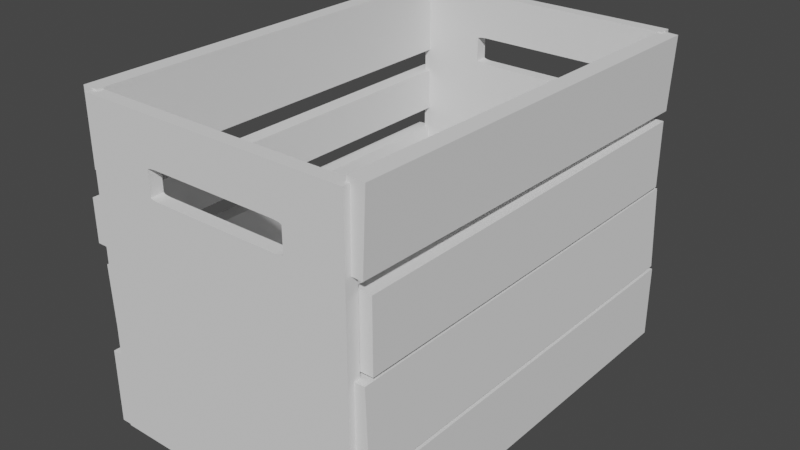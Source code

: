 # Source: blend.blend  (saved by Blender 2.92.15; exported with 4.5.12 LTS)
import bpy
from mathutils import Matrix  # noqa: F401  (used for matrix-valued properties, if any)

bpy.ops.wm.read_factory_settings(use_empty=True)
scene = bpy.context.scene
scene.name = 'Scene'

# ---- collections
col_collection = bpy.data.collections.new('Collection'); scene.collection.children.link(col_collection)

# ---- world
world_world = bpy.data.worlds.new('World'); scene.world = world_world
world_world.use_nodes = True; world_world.node_tree.nodes.clear()
_N = world_world.node_tree.nodes; _L = world_world.node_tree.links
n0 = _N.new('ShaderNodeOutputWorld'); n0.name = 'World Output'; n0.location = (300, 300)
n1 = _N.new('ShaderNodeBackground'); n1.name = 'Background'; n1.location = (10, 300)
n1.inputs[0].default_value = (0.05088, 0.05088, 0.05088, 1.0)
_L.new(n1.outputs[0], n0.inputs[0])
n0.is_active_output = True
world_world.color = (0.05088, 0.05088, 0.05088)
world_world.use_sun_shadow = False
world_world.sun_shadow_jitter_overblur = 0.0

# ---- meshes
me_x = bpy.data.meshes.new('Куб')
me_x.from_pydata([(-1.0, -1.0, -1.0), (-1.0, -1.0, 1.0), (-1.0, 1.0, -1.0), (-1.0, 1.0, 1.0), (1.0, -1.0, -1.0), (1.0, -1.0, 1.0), (1.0, 1.0, -1.0), (1.0, 1.0, 1.0)], [], [(0, 1, 3, 2), (2, 3, 7, 6), (6, 7, 5, 4), (4, 5, 1, 0), (2, 6, 4, 0), (7, 3, 1, 5)])
_uv = me_x.uv_layers.new(name='UVКарта')
_uv.uv.foreach_set('vector', [0.375, 0.0, 0.625, 0.0, 0.625, 0.25, 0.375, 0.25, 0.375, 0.25, 0.625, 0.25, 0.625, 0.5, 0.375, 0.5, 0.375, 0.5, 0.625, 0.5, 0.625, 0.75, 0.375, 0.75, 0.375, 0.75, 0.625, 0.75, 0.625, 1.0, 0.375, 1.0, 0.125, 0.5, 0.375, 0.5, 0.375, 0.75, 0.125, 0.75, 0.625, 0.5, 0.875, 0.5, 0.875, 0.75, 0.625, 0.75])
me_x.use_remesh_fix_poles = True
me_x.use_remesh_preserve_attributes = False
me_x.use_mirror_vertex_groups = False
me_x.update()
me_001 = bpy.data.meshes.new('Куб.001')
me_001.from_pydata([(-1.0, -1.0, -1.0), (-1.0, -1.0, 1.0), (-1.0, 1.0, -1.0), (-1.0, 1.0, 1.0), (1.0, -1.0, -1.0), (1.0, -1.0, 1.0), (1.0, 1.0, -1.0), (1.0, 1.0, 1.0)], [], [(0, 1, 3, 2), (2, 3, 7, 6), (6, 7, 5, 4), (4, 5, 1, 0), (2, 6, 4, 0), (7, 3, 1, 5)])
_uv = me_001.uv_layers.new(name='UVКарта')
_uv.uv.foreach_set('vector', [0.375, 0.0, 0.625, 0.0, 0.625, 0.25, 0.375, 0.25, 0.375, 0.25, 0.625, 0.25, 0.625, 0.5, 0.375, 0.5, 0.375, 0.5, 0.625, 0.5, 0.625, 0.75, 0.375, 0.75, 0.375, 0.75, 0.625, 0.75, 0.625, 1.0, 0.375, 1.0, 0.125, 0.5, 0.375, 0.5, 0.375, 0.75, 0.125, 0.75, 0.625, 0.5, 0.875, 0.5, 0.875, 0.75, 0.625, 0.75])
me_001.use_remesh_fix_poles = True
me_001.use_remesh_preserve_attributes = False
me_001.use_mirror_vertex_groups = False
me_001.update()
me_002 = bpy.data.meshes.new('Куб.002')
me_002.from_pydata([(-1.0, -1.0, -1.0), (-1.0, -1.0, 1.0), (-1.0, 1.0, -1.0), (-1.0, 1.0, 1.0), (1.0, -1.0, -1.0), (1.0, -1.0, 1.0), (1.0, 1.0, -1.0), (1.0, 1.0, 1.0)], [], [(0, 1, 3, 2), (2, 3, 7, 6), (6, 7, 5, 4), (4, 5, 1, 0), (2, 6, 4, 0), (7, 3, 1, 5)])
_uv = me_002.uv_layers.new(name='UVКарта')
_uv.uv.foreach_set('vector', [0.375, 0.0, 0.625, 0.0, 0.625, 0.25, 0.375, 0.25, 0.375, 0.25, 0.625, 0.25, 0.625, 0.5, 0.375, 0.5, 0.375, 0.5, 0.625, 0.5, 0.625, 0.75, 0.375, 0.75, 0.375, 0.75, 0.625, 0.75, 0.625, 1.0, 0.375, 1.0, 0.125, 0.5, 0.375, 0.5, 0.375, 0.75, 0.125, 0.75, 0.625, 0.5, 0.875, 0.5, 0.875, 0.75, 0.625, 0.75])
me_002.use_remesh_fix_poles = True
me_002.use_remesh_preserve_attributes = False
me_002.use_mirror_vertex_groups = False
me_002.update()
me_003 = bpy.data.meshes.new('Куб.003')
me_003.from_pydata([(-1.0, -1.0, -1.0), (-1.0, -1.0, 1.0), (-1.0, 1.0, -1.0), (-1.0, 1.0, 1.0), (1.0, -1.0, -1.0), (1.0, -1.0, 1.0), (1.0, 1.0, -1.0), (1.0, 1.0, 1.0)], [], [(0, 1, 3, 2), (2, 3, 7, 6), (6, 7, 5, 4), (4, 5, 1, 0), (2, 6, 4, 0), (7, 3, 1, 5)])
_uv = me_003.uv_layers.new(name='UVКарта')
_uv.uv.foreach_set('vector', [0.375, 0.0, 0.625, 0.0, 0.625, 0.25, 0.375, 0.25, 0.375, 0.25, 0.625, 0.25, 0.625, 0.5, 0.375, 0.5, 0.375, 0.5, 0.625, 0.5, 0.625, 0.75, 0.375, 0.75, 0.375, 0.75, 0.625, 0.75, 0.625, 1.0, 0.375, 1.0, 0.125, 0.5, 0.375, 0.5, 0.375, 0.75, 0.125, 0.75, 0.625, 0.5, 0.875, 0.5, 0.875, 0.75, 0.625, 0.75])
me_003.use_remesh_fix_poles = True
me_003.use_remesh_preserve_attributes = False
me_003.use_mirror_vertex_groups = False
me_003.update()
me_004 = bpy.data.meshes.new('Куб.004')
me_004.from_pydata([(-1.0, -1.0, -1.0), (-1.0, -1.0, 1.0), (-1.0, 1.0, -1.0), (-1.0, 1.0, 1.0), (1.0, -1.0, -1.0), (1.0, -1.0, 1.0), (1.0, 1.0, -1.0), (1.0, 1.0, 1.0)], [], [(0, 1, 3, 2), (2, 3, 7, 6), (6, 7, 5, 4), (4, 5, 1, 0), (2, 6, 4, 0), (7, 3, 1, 5)])
_uv = me_004.uv_layers.new(name='UVКарта')
_uv.uv.foreach_set('vector', [0.375, 0.0, 0.625, 0.0, 0.625, 0.25, 0.375, 0.25, 0.375, 0.25, 0.625, 0.25, 0.625, 0.5, 0.375, 0.5, 0.375, 0.5, 0.625, 0.5, 0.625, 0.75, 0.375, 0.75, 0.375, 0.75, 0.625, 0.75, 0.625, 1.0, 0.375, 1.0, 0.125, 0.5, 0.375, 0.5, 0.375, 0.75, 0.125, 0.75, 0.625, 0.5, 0.875, 0.5, 0.875, 0.75, 0.625, 0.75])
me_004.use_remesh_fix_poles = True
me_004.use_remesh_preserve_attributes = False
me_004.use_mirror_vertex_groups = False
me_004.update()
me_005 = bpy.data.meshes.new('Куб.005')
me_005.from_pydata([(-1.0, -1.0, -1.0), (-1.0, -1.0, 1.0), (-1.0, 1.0, -1.0), (-1.0, 1.0, 1.0), (1.0, -1.0, -1.0), (1.0, -1.0, 1.0), (1.0, 1.0, -1.0), (1.0, 1.0, 1.0)], [], [(0, 1, 3, 2), (2, 3, 7, 6), (6, 7, 5, 4), (4, 5, 1, 0), (2, 6, 4, 0), (7, 3, 1, 5)])
_uv = me_005.uv_layers.new(name='UVКарта')
_uv.uv.foreach_set('vector', [0.375, 0.0, 0.625, 0.0, 0.625, 0.25, 0.375, 0.25, 0.375, 0.25, 0.625, 0.25, 0.625, 0.5, 0.375, 0.5, 0.375, 0.5, 0.625, 0.5, 0.625, 0.75, 0.375, 0.75, 0.375, 0.75, 0.625, 0.75, 0.625, 1.0, 0.375, 1.0, 0.125, 0.5, 0.375, 0.5, 0.375, 0.75, 0.125, 0.75, 0.625, 0.5, 0.875, 0.5, 0.875, 0.75, 0.625, 0.75])
me_005.use_remesh_fix_poles = True
me_005.use_remesh_preserve_attributes = False
me_005.use_mirror_vertex_groups = False
me_005.update()
me_006 = bpy.data.meshes.new('Куб.006')
me_006.from_pydata([(-1.0, -1.0, -1.0), (-1.0, -1.0, 1.0), (-1.0, 1.0, -1.0), (-1.0, 1.0, 1.0), (1.0, -1.0, -1.0), (1.0, -1.0, 1.0), (1.0, 1.0, -1.0), (1.0, 1.0, 1.0)], [], [(0, 1, 3, 2), (2, 3, 7, 6), (6, 7, 5, 4), (4, 5, 1, 0), (2, 6, 4, 0), (7, 3, 1, 5)])
_uv = me_006.uv_layers.new(name='UVКарта')
_uv.uv.foreach_set('vector', [0.375, 0.0, 0.625, 0.0, 0.625, 0.25, 0.375, 0.25, 0.375, 0.25, 0.625, 0.25, 0.625, 0.5, 0.375, 0.5, 0.375, 0.5, 0.625, 0.5, 0.625, 0.75, 0.375, 0.75, 0.375, 0.75, 0.625, 0.75, 0.625, 1.0, 0.375, 1.0, 0.125, 0.5, 0.375, 0.5, 0.375, 0.75, 0.125, 0.75, 0.625, 0.5, 0.875, 0.5, 0.875, 0.75, 0.625, 0.75])
me_006.use_remesh_fix_poles = True
me_006.use_remesh_preserve_attributes = False
me_006.use_mirror_vertex_groups = False
me_006.update()
me_007 = bpy.data.meshes.new('Куб.007')
me_007.from_pydata([(-1.0, -1.0, -1.0), (-1.0, -1.0, 1.0), (-1.0, 1.0, -1.0), (-1.0, 1.0, 1.0), (1.0, -1.0, -1.0), (1.0, -1.0, 1.0), (1.0, 1.0, -1.0), (1.0, 1.0, 1.0)], [], [(0, 1, 3, 2), (2, 3, 7, 6), (6, 7, 5, 4), (4, 5, 1, 0), (2, 6, 4, 0), (7, 3, 1, 5)])
_uv = me_007.uv_layers.new(name='UVКарта')
_uv.uv.foreach_set('vector', [0.375, 0.0, 0.625, 0.0, 0.625, 0.25, 0.375, 0.25, 0.375, 0.25, 0.625, 0.25, 0.625, 0.5, 0.375, 0.5, 0.375, 0.5, 0.625, 0.5, 0.625, 0.75, 0.375, 0.75, 0.375, 0.75, 0.625, 0.75, 0.625, 1.0, 0.375, 1.0, 0.125, 0.5, 0.375, 0.5, 0.375, 0.75, 0.125, 0.75, 0.625, 0.5, 0.875, 0.5, 0.875, 0.75, 0.625, 0.75])
me_007.use_remesh_fix_poles = True
me_007.use_remesh_preserve_attributes = False
me_007.use_mirror_vertex_groups = False
me_007.update()
me_008 = bpy.data.meshes.new('Куб.008')
me_008.from_pydata([(-1.0, -1.0, -1.0), (-1.0, -1.0, 1.0), (-1.0, 1.0, -1.0), (-1.0, 1.0, 1.0), (1.0, -1.0, -1.0), (1.0, -1.0, 1.0), (1.0, 1.0, -1.0), (1.0, 1.0, 1.0)], [], [(0, 1, 3, 2), (2, 3, 7, 6), (6, 7, 5, 4), (4, 5, 1, 0), (2, 6, 4, 0), (7, 3, 1, 5)])
_uv = me_008.uv_layers.new(name='UVКарта')
_uv.uv.foreach_set('vector', [0.375, 0.0, 0.625, 0.0, 0.625, 0.25, 0.375, 0.25, 0.375, 0.25, 0.625, 0.25, 0.625, 0.5, 0.375, 0.5, 0.375, 0.5, 0.625, 0.5, 0.625, 0.75, 0.375, 0.75, 0.375, 0.75, 0.625, 0.75, 0.625, 1.0, 0.375, 1.0, 0.125, 0.5, 0.375, 0.5, 0.375, 0.75, 0.125, 0.75, 0.625, 0.5, 0.875, 0.5, 0.875, 0.75, 0.625, 0.75])
me_008.use_remesh_fix_poles = True
me_008.use_remesh_preserve_attributes = False
me_008.use_mirror_vertex_groups = False
me_008.update()
me_009 = bpy.data.meshes.new('Куб.009')
me_009.from_pydata([(-1.036, 0.006105, -34.28), (-1.036, 0.006105, -32.28), (-1.036, 2.006, -34.28), (-1.036, 2.006, -32.28), (0.9639, 0.006105, -34.28), (0.9639, 0.006105, -32.28), (0.9639, 2.006, -34.28), (0.9639, 2.006, -32.28), (0.5324, 1.568, -34.28), (0.5324, 1.568, -32.28), (0.4679, 1.727, -34.28), (0.4533, 1.556, -34.28), (-0.5321, 1.567, -34.28), (0.4533, 1.556, -32.28), (-0.5321, 1.567, -32.28), (0.4679, 1.727, -32.28), (0.4606, 1.556, -34.28), (0.4606, 1.556, -32.28), (0.5324, 1.714, -34.28), (0.5324, 1.714, -32.28), (-0.5324, 1.568, -34.28), (0.475, 1.726, -34.28), (-0.5324, 1.568, -32.28), (0.475, 1.726, -32.28), (0.4533, 1.727, -34.28), (0.4533, 1.727, -32.28), (0.4679, 1.556, -34.28), (0.4679, 1.556, -32.28), (-0.4533, 1.727, -34.28), (-0.4533, 1.727, -32.28), (0.4819, 1.726, -34.28), (0.4819, 1.726, -32.28), (-0.4606, 1.727, -34.28), (-0.4606, 1.727, -32.28), (0.475, 1.556, -34.28), (0.475, 1.556, -32.28), (-0.5324, 1.714, -34.28), (-0.5324, 1.714, -32.28), (-0.4533, 1.556, -34.28), (-0.4533, 1.556, -32.28), (0.4886, 1.725, -34.28), (0.4886, 1.725, -32.28), (-0.4679, 1.727, -34.28), (-0.4679, 1.727, -32.28), (0.4819, 1.557, -34.28), (-0.4606, 1.556, -34.28), (0.4819, 1.557, -32.28), (-0.4606, 1.556, -32.28), (0.495, 1.725, -34.28), (0.495, 1.725, -32.28), (-0.475, 1.726, -34.28), (-0.475, 1.726, -32.28), (-0.4679, 1.556, -34.28), (-0.4679, 1.556, -32.28), (0.4886, 1.557, -34.28), (0.4886, 1.557, -32.28), (0.501, 1.724, -34.28), (0.501, 1.724, -32.28), (-0.4819, 1.726, -34.28), (-0.4819, 1.726, -32.28), (-0.475, 1.556, -34.28), (-0.475, 1.556, -32.28), (0.495, 1.558, -34.28), (0.495, 1.558, -32.28), (0.5066, 1.724, -34.28), (-0.4819, 1.557, -34.28), (0.5066, 1.724, -32.28), (-0.4819, 1.557, -32.28), (-0.4886, 1.725, -34.28), (-0.4886, 1.725, -32.28), (0.501, 1.558, -34.28), (0.501, 1.558, -32.28), (-0.4886, 1.557, -34.28), (-0.4886, 1.557, -32.28), (0.5118, 1.723, -34.28), (0.5118, 1.723, -32.28), (-0.495, 1.725, -34.28), (-0.495, 1.725, -32.28), (0.5066, 1.559, -34.28), (0.5066, 1.559, -32.28), (-0.495, 1.558, -34.28), (-0.495, 1.558, -32.28), (0.5164, 1.722, -34.28), (0.5164, 1.722, -32.28), (-0.501, 1.724, -34.28), (-0.501, 1.724, -32.28), (0.5118, 1.56, -34.28), (0.5118, 1.56, -32.28), (-0.501, 1.558, -34.28), (-0.501, 1.558, -32.28), (0.5205, 1.721, -34.28), (0.5205, 1.721, -32.28), (-0.5066, 1.724, -34.28), (0.5164, 1.561, -34.28), (0.5164, 1.561, -32.28), (-0.5066, 1.724, -32.28), (-0.5066, 1.559, -34.28), (-0.5066, 1.559, -32.28), (0.5241, 1.72, -34.28), (0.5241, 1.72, -32.28), (-0.5118, 1.723, -34.28), (-0.5118, 1.723, -32.28), (0.5205, 1.562, -34.28), (0.5205, 1.562, -32.28), (-0.5118, 1.56, -34.28), (-0.5118, 1.56, -32.28), (-0.5164, 1.722, -34.28), (0.5271, 1.719, -34.28), (0.5271, 1.719, -32.28), (-0.5164, 1.722, -32.28), (0.5241, 1.563, -34.28), (0.5241, 1.563, -32.28), (-0.5164, 1.561, -34.28), (-0.5164, 1.561, -32.28), (0.5294, 1.718, -34.28), (-0.5205, 1.721, -34.28), (0.5294, 1.718, -32.28), (-0.5205, 1.721, -32.28), (0.5271, 1.564, -34.28), (0.5271, 1.564, -32.28), (-0.5205, 1.562, -34.28), (-0.5205, 1.562, -32.28), (0.531, 1.716, -34.28), (0.531, 1.716, -32.28), (-0.5241, 1.72, -34.28), (-0.5241, 1.72, -32.28), (0.5294, 1.565, -34.28), (0.5294, 1.565, -32.28), (-0.5241, 1.563, -34.28), (-0.5241, 1.563, -32.28), (0.5321, 1.715, -34.28), (0.5321, 1.715, -32.28), (-0.5271, 1.719, -34.28), (-0.5271, 1.719, -32.28), (0.531, 1.566, -34.28), (0.531, 1.566, -32.28), (-0.5271, 1.564, -34.28), (-0.5271, 1.564, -32.28), (-0.5294, 1.718, -34.28), (0.5321, 1.567, -34.28), (-0.5294, 1.718, -32.28), (0.5321, 1.567, -32.28), (-0.5294, 1.565, -34.28), (-0.5294, 1.565, -32.28), (-0.531, 1.716, -34.28), (-0.531, 1.716, -32.28), (-0.531, 1.566, -34.28), (-0.531, 1.566, -32.28), (0.4606, 1.727, -34.28), (0.4606, 1.727, -32.28), (-0.5321, 1.715, -34.28), (-0.5321, 1.715, -32.28)], [], [(0, 1, 3, 2), (2, 3, 7, 6), (6, 7, 5, 4), (4, 5, 1, 0), (8, 9, 19, 18), (29, 28, 24, 25), (36, 37, 22, 20), (38, 45, 47, 39), (45, 52, 53, 47), (52, 60, 61, 53), (60, 65, 67, 61), (65, 72, 73, 67), (72, 80, 81, 73), (80, 88, 89, 81), (88, 96, 97, 89), (96, 104, 105, 97), (104, 112, 113, 105), (112, 120, 121, 113), (120, 128, 129, 121), (128, 136, 137, 129), (136, 142, 143, 137), (142, 146, 147, 143), (12, 14, 147, 146), (14, 12, 20, 22), (28, 29, 33, 32), (32, 33, 43, 42), (42, 43, 51, 50), (50, 51, 59, 58), (58, 59, 69, 68), (68, 69, 77, 76), (76, 77, 85, 84), (84, 85, 95, 92), (92, 95, 101, 100), (100, 101, 109, 106), (106, 109, 117, 115), (115, 117, 125, 124), (124, 125, 133, 132), (132, 133, 140, 138), (138, 140, 145, 144), (144, 145, 151, 150), (37, 36, 150, 151), (11, 13, 17, 16), (17, 27, 26, 16), (27, 35, 34, 26), (35, 46, 44, 34), (46, 55, 54, 44), (55, 63, 62, 54), (63, 71, 70, 62), (71, 79, 78, 70), (79, 87, 86, 78), (87, 94, 93, 86), (94, 103, 102, 93), (111, 110, 102, 103), (119, 118, 110, 111), (119, 127, 126, 118), (127, 135, 134, 126), (135, 141, 139, 134), (141, 9, 8, 139), (25, 24, 148, 149), (10, 15, 149, 148), (15, 10, 21, 23), (23, 21, 30, 31), (31, 30, 40, 41), (41, 40, 48, 49), (49, 48, 56, 57), (57, 56, 64, 66), (66, 64, 74, 75), (75, 74, 82, 83), (83, 82, 90, 91), (91, 90, 98, 99), (99, 98, 107, 108), (108, 107, 114, 116), (116, 114, 122, 123), (122, 130, 131, 123), (130, 18, 19, 131), (13, 11, 38, 39), (150, 2, 6, 130, 122, 114, 107, 98, 90, 82, 74, 64, 56, 48, 40, 30, 21, 10, 148, 24, 28, 32, 42, 50, 58, 68, 76, 84, 92, 100, 106, 115, 124, 132, 138, 144), (130, 6, 4, 0, 2, 150, 36, 20, 12, 146, 142, 136, 128, 120, 112, 104, 96, 88, 80, 72, 65, 60, 52, 45, 38, 11, 16, 26, 34, 44, 54, 62, 70, 78, 86, 93, 102, 110, 118, 126, 134, 139, 8, 18), (151, 3, 1, 5, 7, 131, 19, 9, 141, 135, 127, 119, 111, 103, 94, 87, 79, 71, 63, 55, 46, 35, 27, 17, 13, 39, 47, 53, 61, 67, 73, 81, 89, 97, 105, 113, 121, 129, 137, 143, 147, 14, 22, 37), (131, 7, 3, 151, 145, 140, 133, 125, 117, 109, 101, 95, 85, 77, 69, 59, 51, 43, 33, 29, 25, 149, 15, 23, 31, 41, 49, 57, 66, 75, 83, 91, 99, 108, 116, 123)])
_uv = me_009.uv_layers.new(name='UVКарта')
_uv.uv.foreach_set('vector', [0.375, 0.0, 0.625, 0.0, 0.625, 0.25, 0.375, 0.25, 0.375, 0.25, 0.625, 0.25, 0.625, 0.5, 0.375, 0.5, 0.375, 0.5, 0.625, 0.5, 0.625, 0.75, 0.375, 0.75, 0.375, 0.75, 0.625, 0.75, 0.625, 1.0, 0.375, 1.0, 0.3936, 0.6152, 0.3936, 0.6373, 0.6064, 0.6373, 0.6064, 0.6152, 0.8564, 0.6373, 0.8564, 0.6152, 0.6436, 0.6152, 0.6436, 0.6373, 0.6064, 0.1348, 0.6064, 0.1127, 0.3936, 0.1127, 0.3936, 0.1348, 0.1436, 0.6152, 0.1418, 0.6152, 0.1418, 0.6373, 0.1436, 0.6373, 0.1418, 0.6152, 0.1402, 0.6152, 0.1402, 0.6373, 0.1418, 0.6373, 0.1402, 0.6152, 0.1385, 0.6152, 0.1385, 0.6373, 0.1402, 0.6373, 0.1385, 0.6152, 0.1369, 0.6152, 0.1369, 0.6373, 0.1385, 0.6373, 0.1369, 0.6152, 0.1353, 0.6152, 0.1353, 0.6373, 0.1369, 0.6373, 0.1353, 0.6152, 0.1338, 0.6152, 0.1338, 0.6373, 0.1353, 0.6373, 0.1338, 0.6152, 0.1324, 0.6152, 0.1324, 0.6373, 0.1338, 0.6373, 0.1324, 0.6152, 0.1311, 0.6152, 0.1311, 0.6373, 0.1324, 0.6373, 0.1311, 0.6152, 0.125, 0.6152, 0.125, 0.6373, 0.1311, 0.6373, 0.3811, 0.1348, 0.3824, 0.1348, 0.3824, 0.1127, 0.3811, 0.1127, 0.3824, 0.1348, 0.3838, 0.1348, 0.3838, 0.1127, 0.3824, 0.1127, 0.3838, 0.1348, 0.3853, 0.1348, 0.3853, 0.1127, 0.3838, 0.1127, 0.3853, 0.1348, 0.3869, 0.1348, 0.3869, 0.1127, 0.3853, 0.1127, 0.3869, 0.1348, 0.3885, 0.1348, 0.3885, 0.1127, 0.3869, 0.1127, 0.3885, 0.1348, 0.3902, 0.1348, 0.3902, 0.1127, 0.3885, 0.1127, 0.3918, 0.1348, 0.3918, 0.1127, 0.3902, 0.1127, 0.3902, 0.1348, 0.3918, 0.1127, 0.3918, 0.1348, 0.3936, 0.1348, 0.3936, 0.1127, 0.8564, 0.6152, 0.8564, 0.6373, 0.8582, 0.6373, 0.8582, 0.6152, 0.8582, 0.6152, 0.8582, 0.6373, 0.8598, 0.6373, 0.8598, 0.6152, 0.8598, 0.6152, 0.8598, 0.6373, 0.8615, 0.6373, 0.8615, 0.6152, 0.8615, 0.6152, 0.8615, 0.6373, 0.8631, 0.6373, 0.8631, 0.6152, 0.8631, 0.6152, 0.8631, 0.6373, 0.8647, 0.6373, 0.8647, 0.6152, 0.8647, 0.6152, 0.8647, 0.6373, 0.8662, 0.6373, 0.8662, 0.6152, 0.8662, 0.6152, 0.8662, 0.6373, 0.8676, 0.6373, 0.8676, 0.6152, 0.8676, 0.6152, 0.8676, 0.6373, 0.8689, 0.6373, 0.8689, 0.6152, 0.625, 0.1348, 0.625, 0.1127, 0.6189, 0.1127, 0.6189, 0.1348, 0.6189, 0.1348, 0.6189, 0.1127, 0.6176, 0.1127, 0.6176, 0.1348, 0.6176, 0.1348, 0.6176, 0.1127, 0.6162, 0.1127, 0.6162, 0.1348, 0.6162, 0.1348, 0.6162, 0.1127, 0.6147, 0.1127, 0.6147, 0.1348, 0.6147, 0.1348, 0.6147, 0.1127, 0.6131, 0.1127, 0.6131, 0.1348, 0.6131, 0.1348, 0.6131, 0.1127, 0.6115, 0.1127, 0.6115, 0.1348, 0.6115, 0.1348, 0.6115, 0.1127, 0.6098, 0.1127, 0.6098, 0.1348, 0.6098, 0.1348, 0.6098, 0.1127, 0.6082, 0.1127, 0.6082, 0.1348, 0.6064, 0.1127, 0.6064, 0.1348, 0.6082, 0.1348, 0.6082, 0.1127, 0.3564, 0.6152, 0.3564, 0.6373, 0.3582, 0.6373, 0.3582, 0.6152, 0.3582, 0.6373, 0.3598, 0.6373, 0.3598, 0.6152, 0.3582, 0.6152, 0.3598, 0.6373, 0.3615, 0.6373, 0.3615, 0.6152, 0.3598, 0.6152, 0.3615, 0.6373, 0.3631, 0.6373, 0.3631, 0.6152, 0.3615, 0.6152, 0.3631, 0.6373, 0.3647, 0.6373, 0.3647, 0.6152, 0.3631, 0.6152, 0.3647, 0.6373, 0.3662, 0.6373, 0.3662, 0.6152, 0.3647, 0.6152, 0.3662, 0.6373, 0.3676, 0.6373, 0.3676, 0.6152, 0.3662, 0.6152, 0.3676, 0.6373, 0.3689, 0.6373, 0.3689, 0.6152, 0.3676, 0.6152, 0.3689, 0.6373, 0.3811, 0.6373, 0.3811, 0.6152, 0.3689, 0.6152, 0.3811, 0.6373, 0.3824, 0.6373, 0.3824, 0.6152, 0.3811, 0.6152, 0.3824, 0.6373, 0.3838, 0.6373, 0.3838, 0.6152, 0.3824, 0.6152, 0.3853, 0.6373, 0.3853, 0.6152, 0.3838, 0.6152, 0.3838, 0.6373, 0.3869, 0.6373, 0.3869, 0.6152, 0.3853, 0.6152, 0.3853, 0.6373, 0.3869, 0.6373, 0.3885, 0.6373, 0.3885, 0.6152, 0.3869, 0.6152, 0.3885, 0.6373, 0.3902, 0.6373, 0.3902, 0.6152, 0.3885, 0.6152, 0.3902, 0.6373, 0.3918, 0.6373, 0.3918, 0.6152, 0.3902, 0.6152, 0.3918, 0.6373, 0.3936, 0.6373, 0.3936, 0.6152, 0.3918, 0.6152, 0.6436, 0.6373, 0.6436, 0.6152, 0.6418, 0.6152, 0.6418, 0.6373, 0.6402, 0.6152, 0.6402, 0.6373, 0.6418, 0.6373, 0.6418, 0.6152, 0.6402, 0.6373, 0.6402, 0.6152, 0.6385, 0.6152, 0.6385, 0.6373, 0.6385, 0.6373, 0.6385, 0.6152, 0.6369, 0.6152, 0.6369, 0.6373, 0.6369, 0.6373, 0.6369, 0.6152, 0.6353, 0.6152, 0.6353, 0.6373, 0.6353, 0.6373, 0.6353, 0.6152, 0.6338, 0.6152, 0.6338, 0.6373, 0.6338, 0.6373, 0.6338, 0.6152, 0.6324, 0.6152, 0.6324, 0.6373, 0.6324, 0.6373, 0.6324, 0.6152, 0.6311, 0.6152, 0.6311, 0.6373, 0.6311, 0.6373, 0.6311, 0.6152, 0.6189, 0.6152, 0.6189, 0.6373, 0.6189, 0.6373, 0.6189, 0.6152, 0.6176, 0.6152, 0.6176, 0.6373, 0.6176, 0.6373, 0.6176, 0.6152, 0.6162, 0.6152, 0.6162, 0.6373, 0.6162, 0.6373, 0.6162, 0.6152, 0.6147, 0.6152, 0.6147, 0.6373, 0.6147, 0.6373, 0.6147, 0.6152, 0.6131, 0.6152, 0.6131, 0.6373, 0.6131, 0.6373, 0.6131, 0.6152, 0.6115, 0.6152, 0.6115, 0.6373, 0.6115, 0.6373, 0.6115, 0.6152, 0.6098, 0.6152, 0.6098, 0.6373, 0.6098, 0.6152, 0.6082, 0.6152, 0.6082, 0.6373, 0.6098, 0.6373, 0.6082, 0.6152, 0.6064, 0.6152, 0.6064, 0.6373, 0.6082, 0.6373, 0.3564, 0.6373, 0.3564, 0.6152, 0.1436, 0.6152, 0.1436, 0.6373, 0.188, 0.5364, 0.125, 0.5, 0.375, 0.5, 0.321, 0.5364, 0.3209, 0.5362, 0.3207, 0.5361, 0.3204, 0.5359, 0.32, 0.5358, 0.3196, 0.5357, 0.3191, 0.5355, 0.3185, 0.5354, 0.3178, 0.5353, 0.3171, 0.5352, 0.3164, 0.5351, 0.3156, 0.5351, 0.3148, 0.535, 0.3139, 0.535, 0.313, 0.5349, 0.3121, 0.5349, 0.3112, 0.5349, 0.1978, 0.5349, 0.1969, 0.5349, 0.196, 0.5349, 0.1951, 0.535, 0.1943, 0.535, 0.1934, 0.5351, 0.1926, 0.5351, 0.1919, 0.5352, 0.1912, 0.5353, 0.1905, 0.5354, 0.19, 0.5355, 0.1894, 0.5357, 0.189, 0.5358, 0.1886, 0.5359, 0.1883, 0.5361, 0.1881, 0.5362, 0.321, 0.5364, 0.375, 0.5, 0.375, 0.75, 0.125, 0.75, 0.125, 0.5, 0.188, 0.5364, 0.188, 0.5365, 0.188, 0.5547, 0.188, 0.5549, 0.1881, 0.555, 0.1883, 0.5551, 0.1886, 0.5553, 0.189, 0.5554, 0.1894, 0.5555, 0.19, 0.5557, 0.1905, 0.5558, 0.1912, 0.5559, 0.1919, 0.556, 0.1926, 0.5561, 0.1934, 0.5561, 0.1943, 0.5562, 0.1951, 0.5562, 0.196, 0.5563, 0.1969, 0.5563, 0.1978, 0.5563, 0.3112, 0.5563, 0.3121, 0.5563, 0.313, 0.5563, 0.3139, 0.5562, 0.3148, 0.5562, 0.3156, 0.5561, 0.3164, 0.5561, 0.3171, 0.556, 0.3178, 0.5559, 0.3185, 0.5558, 0.3191, 0.5557, 0.3196, 0.5555, 0.32, 0.5554, 0.3204, 0.5553, 0.3207, 0.5551, 0.3209, 0.555, 0.321, 0.5549, 0.3211, 0.5547, 0.3211, 0.5365, 0.812, 0.5364, 0.875, 0.5, 0.875, 0.75, 0.625, 0.75, 0.625, 0.5, 0.679, 0.5364, 0.6789, 0.5365, 0.6789, 0.5547, 0.679, 0.5549, 0.6791, 0.555, 0.6793, 0.5551, 0.6796, 0.5553, 0.68, 0.5554, 0.6804, 0.5555, 0.6809, 0.5557, 0.6815, 0.5558, 0.6822, 0.5559, 0.6829, 0.556, 0.6836, 0.5561, 0.6844, 0.5561, 0.6852, 0.5562, 0.6861, 0.5562, 0.687, 0.5563, 0.6879, 0.5563, 0.6888, 0.5563, 0.8022, 0.5563, 0.8031, 0.5563, 0.804, 0.5563, 0.8049, 0.5562, 0.8057, 0.5562, 0.8066, 0.5561, 0.8074, 0.5561, 0.8081, 0.556, 0.8088, 0.5559, 0.8095, 0.5558, 0.81, 0.5557, 0.8106, 0.5555, 0.811, 0.5554, 0.8114, 0.5553, 0.8117, 0.5551, 0.8119, 0.555, 0.812, 0.5549, 0.812, 0.5547, 0.812, 0.5365, 0.679, 0.5364, 0.625, 0.5, 0.875, 0.5, 0.812, 0.5364, 0.8119, 0.5362, 0.8117, 0.5361, 0.8114, 0.5359, 0.811, 0.5358, 0.8106, 0.5357, 0.81, 0.5355, 0.8095, 0.5354, 0.8088, 0.5353, 0.8081, 0.5352, 0.8074, 0.5351, 0.8066, 0.5351, 0.8057, 0.535, 0.8049, 0.535, 0.804, 0.5349, 0.8031, 0.5349, 0.8022, 0.5349, 0.6888, 0.5349, 0.6879, 0.5349, 0.687, 0.5349, 0.6861, 0.535, 0.6852, 0.535, 0.6844, 0.5351, 0.6836, 0.5351, 0.6829, 0.5352, 0.6822, 0.5353, 0.6815, 0.5354, 0.6809, 0.5355, 0.6804, 0.5357, 0.68, 0.5358, 0.6796, 0.5359, 0.6793, 0.5361, 0.6791, 0.5362])
me_009.use_remesh_fix_poles = True
me_009.use_remesh_preserve_attributes = False
me_009.use_mirror_vertex_groups = False
me_009.update()

# ---- objects
ob_x = bpy.data.objects.new('Куб', me_x)
ob_001 = bpy.data.objects.new('Куб.001', me_001)
ob_002 = bpy.data.objects.new('Куб.002', me_002)
ob_003 = bpy.data.objects.new('Куб.003', me_003)
ob_004 = bpy.data.objects.new('Куб.004', me_004)
ob_005 = bpy.data.objects.new('Куб.005', me_005)
ob_006 = bpy.data.objects.new('Куб.006', me_006)
ob_007 = bpy.data.objects.new('Куб.007', me_007)
ob_008 = bpy.data.objects.new('Куб.008', me_008)
ob_009 = bpy.data.objects.new('Куб.009', me_009)

# ---- transforms, parenting, visibility, modifiers, constraints
ob_x.location = (-1.98, 0.0, 0.5397)
ob_x.scale = (0.1188, 3.026, 0.5221)
ob_x.lineart.crease_threshold = 0.0
ob_001.location = (-1.98, 0.0, 1.727)
ob_001.rotation_euler = (0.0, -0.03979, 0.0)
ob_001.scale = (0.1157, 2.946, 0.5083)
ob_001.lineart.crease_threshold = 0.0
ob_002.location = (-1.98, 0.0, 2.85)
ob_002.rotation_euler = (1.076e-05, -0.0, 0.0)
ob_002.scale = (0.1188, 3.026, 0.2954)
ob_002.lineart.crease_threshold = 0.0
ob_003.location = (-1.98, 0.0, 3.973)
ob_003.scale = (0.1157, 2.946, 0.5083)
ob_003.lineart.crease_threshold = 0.0
ob_004.location = (1.858, 0.0, 0.5397)
ob_004.scale = (0.1188, 3.026, 0.5221)
ob_004.lineart.crease_threshold = 0.0
ob_005.location = (1.858, 0.0, 1.727)
ob_005.rotation_euler = (0.0, -0.03979, 0.0)
ob_005.scale = (0.1157, 2.946, 0.5854)
ob_005.lineart.crease_threshold = 0.0
ob_006.location = (1.858, 0.0, 2.85)
ob_006.rotation_euler = (1.076e-05, -0.0, 0.0)
ob_006.scale = (0.1188, 2.851, 0.4653)
ob_006.lineart.crease_threshold = 0.0
ob_007.location = (1.858, 0.0, 3.973)
ob_007.rotation_euler = (-0.0131, 0.0354, 0.0)
ob_007.scale = (0.1157, 2.946, 0.5083)
ob_007.lineart.crease_threshold = 0.0
ob_008.location = (-0.06787, 0.0, 0.1325)
ob_008.scale = (1.878, 2.971, 0.08855)
ob_008.lineart.crease_threshold = 0.0
ob_009.location = (0.0, 0.0, 0.0)
ob_009.rotation_euler = (1.571, -0.0, 0.0)
ob_009.scale = (1.878, 2.223, 0.08855)
ob_009.lineart.crease_threshold = 0.0
_m = ob_009.modifiers.new('Симметрия', 'MIRROR')
_m.use_axis = (False, False, True)

# ---- collection membership
col_collection.objects.link(ob_x)
col_collection.objects.link(ob_001)
col_collection.objects.link(ob_002)
col_collection.objects.link(ob_003)
col_collection.objects.link(ob_004)
col_collection.objects.link(ob_005)
col_collection.objects.link(ob_006)
col_collection.objects.link(ob_007)
col_collection.objects.link(ob_008)
col_collection.objects.link(ob_009)

# ---- scene / render settings (as saved in the file)
scene.frame_start = 1; scene.frame_end = 250; scene.frame_set(0)
scene.render.engine = 'BLENDER_EEVEE_NEXT'
scene.cycles.use_denoising = False
scene.cycles.samples = 128
scene.cycles.sampling_pattern = 'TABULATED_SOBOL'
scene.cycles.use_adaptive_sampling = False
scene.cycles.use_light_tree = False
scene.view_settings.view_transform = 'Filmic'
bpy.context.view_layer.update()

# ---- added for rendering (the .blend has no active camera and no usable light): camera, sun
cam_auto = bpy.data.cameras.new('AutoCamera')
cam_auto.lens = 50.0
cam_auto.sensor_width = 36.0
cam_auto.clip_end = 1000.0
ob_auto_camera = bpy.data.objects.new('AutoCamera', cam_auto)
scene.collection.objects.link(ob_auto_camera)
ob_auto_camera.location = (7.90558, -9.55808, 8.64058)
ob_auto_camera.rotation_euler = (1.09748, -7.21219e-08, 0.694738)
scene.camera = ob_auto_camera
light_auto_sun = bpy.data.lights.new('AutoSun', 'SUN')
light_auto_sun.energy = 3.0
light_auto_sun.angle = 0.0523599
ob_auto_sun = bpy.data.objects.new('AutoSun', light_auto_sun)
scene.collection.objects.link(ob_auto_sun)
ob_auto_sun.rotation_euler = (0.872665, 0.174533, 0.523599)
bpy.context.view_layer.update()
